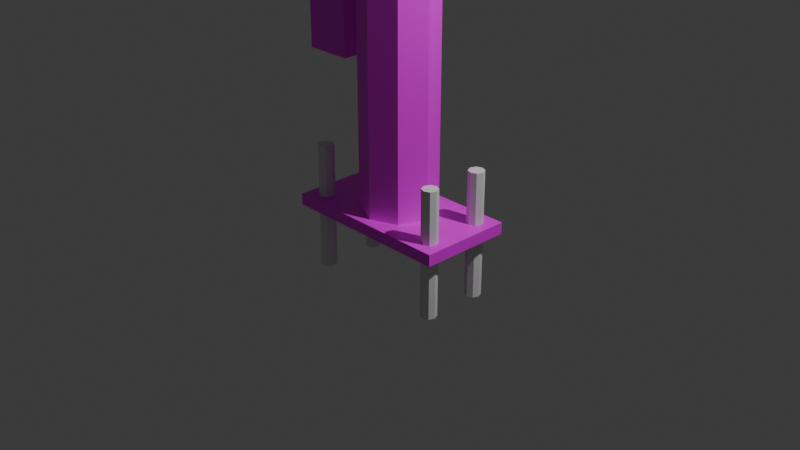 # Source: buffer.blend  (saved by Blender 4.3.34; exported with 4.5.12 LTS)
import bpy
from mathutils import Matrix  # noqa: F401  (used for matrix-valued properties, if any)

bpy.ops.wm.read_factory_settings(use_empty=True)
scene = bpy.context.scene
scene.name = 'Scene'

# ---- collections
col_collection = bpy.data.collections.new('Collection'); scene.collection.children.link(col_collection)

# ---- images (referenced by path relative to the original .blend; pixels are not part of the script)
import os
ASSET_DIR = os.environ.get("B2B_ASSET_DIR", "")  # directory of the original .blend (textures are referenced by path, not embedded)
HERE = os.path.dirname(os.path.abspath(__file__))  # packed textures are extracted next to this script under _unpacked/

def load_image(name, relpath, width, height, colorspace="sRGB"):
    """Load a texture the original file referenced (path relative to the .blend, or extracted next to this script)."""
    p = next((c for c in (os.path.join(HERE, relpath), os.path.join(ASSET_DIR, relpath)) if relpath and os.path.exists(c)), "")
    if p:
        img = bpy.data.images.load(p, check_existing=True)
        img.name = name
    else:  # same state as the original file: an image datablock whose file is absent (Cycles renders it pink)
        img = bpy.data.images.new(name, width, height)
        img.source = "FILE"
        img.filepath = "//" + (relpath or name)
    img.colorspace_settings.name = colorspace
    return img
img_buffer_png = load_image('buffer.png', 'buffer.png', 1024, 1024, 'sRGB')

# ---- materials (node trees are filled in below, after node groups)
mat_material = bpy.data.materials.new('Material')
mat_material.alpha_threshold = 0.0
mat_material.roughness = 0.5
mat_material.line_color = (0.0, 0.0, 0.0, 1.0)

# ---- material node trees
mat_material.use_nodes = True; mat_material.node_tree.nodes.clear()
_N = mat_material.node_tree.nodes; _L = mat_material.node_tree.links
n0 = _N.new('ShaderNodeOutputMaterial'); n0.name = 'Material Output'; n0.location = (300, 300)
n1 = _N.new('ShaderNodeBsdfPrincipled'); n1.name = 'Principled BSDF'; n1.location = (10, 300)
n1.inputs[3].default_value = 1.45
n2 = _N.new('ShaderNodeTexImage'); n2.name = 'Image Texture'; n2.location = (-280, 280)
n2.image = img_buffer_png
n2.interpolation = 'Closest'
_L.new(n1.outputs[0], n0.inputs[0])
_L.new(n2.outputs[0], n1.inputs[0])
n0.is_active_output = True

# ---- world
world_world = bpy.data.worlds.new('World'); scene.world = world_world
world_world.use_nodes = True; world_world.node_tree.nodes.clear()
_N = world_world.node_tree.nodes; _L = world_world.node_tree.links
n0 = _N.new('ShaderNodeOutputWorld'); n0.name = 'World Output'; n0.location = (300, 300)
n1 = _N.new('ShaderNodeBackground'); n1.name = 'Background'; n1.location = (10, 300)
n1.inputs[0].default_value = (0.05088, 0.05088, 0.05088, 1.0)
_L.new(n1.outputs[0], n0.inputs[0])
n0.is_active_output = True
world_world.color = (0.05088, 0.05088, 0.05088)
world_world.sun_shadow_jitter_overblur = 0.0

# ---- cameras
cam_camera = bpy.data.cameras.new('Camera')
cam_camera.clip_end = 100.0
cam_camera.ortho_scale = 7.314

# ---- lights
light_light = bpy.data.lights.new('Light', 'POINT')
light_light.energy = 1000.0
light_light.shadow_soft_size = 0.1

# ---- meshes
me_cube_001 = bpy.data.meshes.new('Cube.001')
me_cube_001.from_pydata([(-0.9375, -0.5, 0.0), (-0.9375, -0.5, 0.125), (-0.9375, 0.5, 0.0), (-0.9375, 0.5, 0.125), (0.9375, -0.5, 0.0), (0.9375, -0.5, 0.125), (0.9375, 0.5, 0.0), (0.9375, 0.5, 0.125), (-0.6898, 0.3727, 0.0), (0.6648, -0.3125, 0.0), (0.6898, -0.2523, 0.0), (0.6898, 0.2523, 0.0), (0.6898, 0.3727, 0.0), (0.6648, 0.3125, 0.0), (0.8102, -0.2523, 0.0), (0.75, 0.2273, 0.0), (0.75, -0.2273, 0.0), (0.8102, 0.2523, 0.0), (0.8352, 0.3125, 0.0), (0.8352, -0.3125, 0.0), (0.8102, 0.3727, 0.0), (0.75, -0.3977, 0.0), (0.8102, -0.3727, 0.0), (0.75, 0.3977, 0.0), (-0.8352, -0.3125, 0.0), (-0.8352, 0.3125, 0.0), (-0.8102, -0.3727, 0.0), (-0.8102, 0.2523, 0.0), (-0.8102, -0.2523, 0.0), (-0.75, -0.2273, 0.0), (-0.75, 0.2273, 0.0), (-0.75, -0.3977, 0.0), (-0.8102, 0.3727, 0.0), (-0.6898, -0.3727, 0.0), (-0.6898, -0.2523, 0.0), (-0.6898, 0.2523, 0.0), (-0.6648, 0.3125, 0.0), (0.6898, -0.3727, 0.0), (-0.6648, -0.3125, 0.0), (-0.75, 0.3977, 0.0), (-0.8352, -0.3125, 0.125), (-0.8352, 0.3125, 0.125), (-0.8102, -0.3727, 0.125), (-0.75, -0.2273, 0.125), (-0.75, 0.2273, 0.125), (-0.8102, 0.2523, 0.125), (-0.8102, -0.2523, 0.125), (-0.75, -0.3977, 0.125), (-0.8102, 0.3727, 0.125), (-0.6898, -0.2523, 0.125), (-0.6898, 0.2523, 0.125), (-0.6648, 0.3125, 0.125), (0.6898, 0.3727, 0.125), (-0.6648, -0.3125, 0.125), (-0.6898, 0.3727, 0.125), (-0.75, 0.3977, 0.125), (-0.6898, -0.3727, 0.125), (0.6648, -0.3125, 0.125), (0.6648, 0.3125, 0.125), (0.6898, 0.2523, 0.125), (0.6898, -0.3727, 0.125), (0.6898, -0.2523, 0.125), (0.75, 0.2273, 0.125), (0.75, -0.2273, 0.125), (0.8102, -0.2523, 0.125), (0.8102, 0.2523, 0.125), (0.8352, 0.3125, 0.125), (0.8352, -0.3125, 0.125), (0.8102, 0.3727, 0.125), (0.75, -0.3977, 0.125), (0.8102, -0.3727, 0.125), (0.75, 0.3977, 0.125)], [], [(0, 1, 3, 2), (2, 3, 7, 6), (6, 7, 5, 4), (4, 5, 1, 0), (20, 6, 4, 22, 19, 14, 16, 15, 17, 18), (26, 0, 2, 32, 25, 27, 30, 29, 28, 24), (32, 2, 6, 20, 23, 12, 13, 11, 15, 16, 10, 9, 37, 21, 22, 4, 0, 26, 31, 33, 38, 34, 29, 30, 35, 36, 8, 39), (3, 1, 42, 40, 46, 43, 44, 45, 41, 48), (5, 7, 68, 66, 65, 62, 63, 64, 67, 70), (68, 7, 3, 48, 55, 54, 51, 50, 44, 43, 49, 53, 56, 47, 42, 1, 5, 70, 69, 60, 57, 61, 63, 62, 59, 58, 52, 71), (43, 29, 34, 49), (34, 38, 53, 49), (38, 33, 56, 53), (33, 31, 47, 56), (31, 26, 42, 47), (42, 26, 24, 40), (40, 24, 28, 46), (46, 28, 29, 43), (61, 10, 16, 63), (57, 9, 10, 61), (60, 37, 9, 57), (21, 37, 60, 69), (22, 21, 69, 70), (19, 22, 70, 67), (14, 19, 67, 64), (63, 16, 14, 64), (35, 30, 44, 50), (36, 35, 50, 51), (8, 36, 51, 54), (55, 39, 8, 54), (48, 32, 39, 55), (41, 25, 32, 48), (45, 27, 25, 41), (30, 27, 45, 44), (15, 11, 59, 62), (59, 11, 13, 58), (58, 13, 12, 52), (52, 12, 23, 71), (71, 23, 20, 68), (20, 18, 66, 68), (18, 17, 65, 66), (17, 15, 62, 65)])
_uv = me_cube_001.uv_layers.new(name='UVMap')
_uv.uv.foreach_set('vector', [0.5299, 0.4352, 0.502, 0.4352, 0.502, 0.2231, 0.5299, 0.2231, 0.502, 0.3977, 0.4741, 0.3977, 0.4741, -3.284e-08, 0.502, -3.073e-08, 0.5299, 0.2231, 0.502, 0.2231, 0.502, -1.743e-08, 0.5299, -1.533e-08, 0.4741, 0.4183, 0.4462, 0.4183, 0.4462, -2.164e-08, 0.4741, -1.954e-08, 0.1947, 0.3899, 0.2231, 0.4183, -9.41e-09, 0.4183, 0.02839, 0.3899, 0.04183, 0.3955, 0.05527, 0.3899, 0.06084, 0.3765, 0.1623, 0.3765, 0.1678, 0.3899, 0.1813, 0.3955, 0.02839, 0.02839, 2.217e-08, -1.544e-08, 0.2231, 1.406e-09, 0.1947, 0.02839, 0.1813, 0.02283, 0.1678, 0.02839, 0.1623, 0.04183, 0.06084, 0.04183, 0.05527, 0.02839, 0.04183, 0.02283, 0.1947, 0.02839, 0.2231, 1.406e-09, 0.2231, 0.4183, 0.1947, 0.3899, 0.2003, 0.3765, 0.1947, 0.363, 0.1813, 0.3575, 0.1678, 0.363, 0.1623, 0.3765, 0.06084, 0.3765, 0.05527, 0.363, 0.04183, 0.3575, 0.02839, 0.363, 0.02283, 0.3765, 0.02839, 0.3899, -9.41e-09, 0.4183, 2.217e-08, -1.544e-08, 0.02839, 0.02839, 0.02283, 0.04183, 0.02839, 0.05527, 0.04183, 0.06084, 0.05527, 0.05527, 0.06084, 0.04183, 0.1623, 0.04183, 0.1678, 0.05527, 0.1813, 0.06084, 0.1947, 0.05527, 0.2003, 0.04183, 0.4462, 0.4183, 0.2231, 0.4183, 0.2515, 0.3899, 0.2649, 0.3955, 0.2784, 0.3899, 0.2839, 0.3765, 0.3854, 0.3765, 0.3909, 0.3899, 0.4044, 0.3955, 0.4178, 0.3899, 0.2231, -1.189e-08, 0.4462, 4.952e-09, 0.4178, 0.02839, 0.4044, 0.02283, 0.3909, 0.02839, 0.3854, 0.04183, 0.2839, 0.04183, 0.2784, 0.02839, 0.2649, 0.02283, 0.2515, 0.02839, 0.4178, 0.02839, 0.4462, 4.952e-09, 0.4462, 0.4183, 0.4178, 0.3899, 0.4234, 0.3765, 0.4178, 0.363, 0.4044, 0.3575, 0.3909, 0.363, 0.3854, 0.3765, 0.2839, 0.3765, 0.2784, 0.363, 0.2649, 0.3575, 0.2515, 0.363, 0.2459, 0.3765, 0.2515, 0.3899, 0.2231, 0.4183, 0.2231, -1.189e-08, 0.2515, 0.02839, 0.2459, 0.04183, 0.2515, 0.05527, 0.2649, 0.06084, 0.2784, 0.05527, 0.2839, 0.04183, 0.3854, 0.04183, 0.3909, 0.05527, 0.4044, 0.06084, 0.4178, 0.05527, 0.4234, 0.04183, 0.01344, 0.4183, 0.01344, 0.4462, -4.424e-09, 0.4462, -4.424e-09, 0.4183, 0.3173, 0.4462, 0.3062, 0.4462, 0.3062, 0.4183, 0.3173, 0.4183, 0.3062, 0.4462, 0.2917, 0.4462, 0.2917, 0.4183, 0.3062, 0.4183, 0.3428, 0.4462, 0.3318, 0.4462, 0.3318, 0.4183, 0.3428, 0.4183, 0.3318, 0.4462, 0.3173, 0.4462, 0.3173, 0.4183, 0.3318, 0.4183, 0.05376, 0.4183, 0.05376, 0.4462, 0.04032, 0.4462, 0.04032, 0.4183, 0.04032, 0.4183, 0.04032, 0.4462, 0.02688, 0.4462, 0.02688, 0.4183, 0.02688, 0.4183, 0.02688, 0.4462, 0.01344, 0.4462, 0.01344, 0.4183, 0.08064, 0.4183, 0.08064, 0.4462, 0.0672, 0.4462, 0.0672, 0.4183, 0.09408, 0.4183, 0.09408, 0.4462, 0.08064, 0.4462, 0.08064, 0.4183, 0.1075, 0.4183, 0.1075, 0.4462, 0.09408, 0.4462, 0.09408, 0.4183, 0.3573, 0.4462, 0.3428, 0.4462, 0.3428, 0.4183, 0.3573, 0.4183, 0.3684, 0.4462, 0.3573, 0.4462, 0.3573, 0.4183, 0.3684, 0.4183, 0.2295, 0.4462, 0.215, 0.4462, 0.215, 0.4183, 0.2295, 0.4183, 0.2406, 0.4462, 0.2295, 0.4462, 0.2295, 0.4183, 0.2406, 0.4183, 0.0672, 0.4183, 0.0672, 0.4462, 0.05376, 0.4462, 0.05376, 0.4183, 0.3939, 0.4462, 0.3829, 0.4462, 0.3829, 0.4183, 0.3939, 0.4183, 0.2551, 0.4462, 0.2406, 0.4462, 0.2406, 0.4183, 0.2551, 0.4183, 0.2661, 0.4462, 0.2551, 0.4462, 0.2551, 0.4183, 0.2661, 0.4183, 0.121, 0.4183, 0.121, 0.4462, 0.1075, 0.4462, 0.1075, 0.4183, 0.1344, 0.4183, 0.1344, 0.4462, 0.121, 0.4462, 0.121, 0.4183, 0.1478, 0.4183, 0.1478, 0.4462, 0.1344, 0.4462, 0.1344, 0.4183, 0.1613, 0.4183, 0.1613, 0.4462, 0.1478, 0.4462, 0.1478, 0.4183, 0.3829, 0.4462, 0.3684, 0.4462, 0.3684, 0.4183, 0.3829, 0.4183, 0.4084, 0.4462, 0.3939, 0.4462, 0.3939, 0.4183, 0.4084, 0.4183, 0.1882, 0.4183, 0.1882, 0.4462, 0.1747, 0.4462, 0.1747, 0.4183, 0.1747, 0.4183, 0.1747, 0.4462, 0.1613, 0.4462, 0.1613, 0.4183, 0.215, 0.4183, 0.215, 0.4462, 0.2016, 0.4462, 0.2016, 0.4183, 0.2016, 0.4183, 0.2016, 0.4462, 0.1882, 0.4462, 0.1882, 0.4183, 0.2917, 0.4462, 0.2806, 0.4462, 0.2806, 0.4183, 0.2917, 0.4183, 0.2806, 0.4462, 0.2661, 0.4462, 0.2661, 0.4183, 0.2806, 0.4183, 0.4195, 0.4462, 0.4084, 0.4462, 0.4084, 0.4183, 0.4195, 0.4183])
me_cube_001.materials.append(mat_material)
me_cube_001.update()
me_circle = bpy.data.meshes.new('Circle')
me_circle.from_pydata([(0.0, 0.5, 0.0), (-0.3536, 0.3536, 0.0), (-0.5, 0.0, 0.0), (-0.3536, -0.3536, 0.0), (0.0, -0.5, 0.0), (0.3536, -0.3536, 0.0), (0.5, 0.0, 0.0), (0.3536, 0.3536, 0.0), (0.0, 0.5, 4.219), (-0.3536, 0.3536, 4.219), (-0.5, 0.0, 4.219), (-0.3536, -0.3536, 4.219), (0.0, -0.5, 4.219), (0.3536, -0.3536, 4.219), (0.5, 0.0, 4.219), (0.3536, 0.3536, 4.219), (0.0, 0.5, 4.375), (-0.3536, 0.3536, 4.375), (-0.5, 0.0, 4.375), (-0.3536, -0.3536, 4.375), (0.0, -0.5, 4.375), (0.3536, -0.3536, 4.375), (0.5, 0.0, 4.375), (0.3536, 0.3536, 4.375), (-0.4419, 0.4419, 4.219), (0.0, 0.625, 4.219), (-0.625, 0.0, 4.219), (-0.4419, -0.4419, 4.219), (0.0, -0.625, 4.219), (0.4419, -0.4419, 4.219), (0.625, 0.0, 4.219), (0.4419, 0.4419, 4.219), (-0.4419, 0.4419, 4.375), (0.0, 0.625, 4.375), (-0.625, 0.0, 4.375), (-0.4419, -0.4419, 4.375), (0.0, -0.625, 4.375), (0.4419, -0.4419, 4.375), (0.625, 0.0, 4.375), (0.4419, 0.4419, 4.375), (0.0, 0.5, 4.844), (-0.3536, 0.3536, 4.844), (-0.5, 0.0, 4.844), (-0.3536, -0.3536, 4.844), (0.0, -0.5, 4.844), (0.3536, -0.3536, 4.844), (0.5, 0.0, 4.844), (0.3536, 0.3536, 4.844)], [], [(6, 14, 13, 5), (4, 12, 11, 3), (2, 10, 9, 1), (7, 15, 14, 6), (5, 13, 12, 4), (3, 11, 10, 2), (1, 9, 8, 0), (0, 8, 15, 7), (22, 38, 39, 23), (8, 25, 31, 15), (21, 37, 38, 22), (15, 31, 30, 14), (20, 36, 37, 21), (14, 30, 29, 13), (19, 35, 36, 20), (13, 29, 28, 12), (31, 39, 38, 30), (29, 37, 36, 28), (27, 35, 34, 26), (24, 32, 33, 25), (25, 33, 39, 31), (30, 38, 37, 29), (28, 36, 35, 27), (26, 34, 32, 24), (9, 24, 25, 8), (23, 39, 33, 16), (10, 26, 24, 9), (16, 33, 32, 17), (11, 27, 26, 10), (17, 32, 34, 18), (12, 28, 27, 11), (18, 34, 35, 19), (23, 47, 46, 22), (21, 45, 44, 20), (19, 43, 42, 18), (17, 41, 40, 16), (16, 40, 47, 23), (22, 46, 45, 21), (20, 44, 43, 19), (18, 42, 41, 17), (42, 40, 41), (40, 46, 47), (46, 44, 45), (44, 42, 43), (46, 40, 42, 44)])
_uv = me_circle.uv_layers.new(name='UVMap')
_uv.uv.foreach_set('vector', [0.264, 0.6028, 0.264, 0.0, 0.3187, 0.0, 0.3187, 0.6028, 0.03867, 0.6028, 0.03867, 0.0, 0.09335, 0.0, 0.09335, 0.6028, 0.3187, 0.6028, 0.3187, 0.0, 0.3734, 0.0, 0.3734, 0.6028, 0.2254, 0.6028, 0.2254, 0.0, 0.264, 0.0, 0.264, 0.6028, 0.0, 0.6028, 0.0, 0.0, 0.03867, 0.0, 0.03867, 0.6028, 0.09335, 0.6028, 0.09335, 0.0, 0.132, 0.0, 0.132, 0.6028, 0.132, 0.6028, 0.132, 0.0, 0.1707, 0.0, 0.1707, 0.6028, 0.1707, 0.6028, 0.1707, 0.0, 0.2254, 0.0, 0.2254, 0.6028, 0.5342, 0.08931, 0.552, 0.08931, 0.5259, 0.1525, 0.5132, 0.1398, 0.4627, 0.3394, 0.4627, 0.3572, 0.3996, 0.3311, 0.4122, 0.3185, 0.5132, 0.03879, 0.5259, 0.02616, 0.552, 0.08931, 0.5342, 0.08931, 0.4122, 0.3185, 0.3996, 0.3311, 0.3734, 0.2679, 0.3913, 0.2679, 0.4627, 0.01786, 0.4627, 0.0, 0.5259, 0.02616, 0.5132, 0.03879, 0.3913, 0.2679, 0.3734, 0.2679, 0.3996, 0.2048, 0.4122, 0.2174, 0.4122, 0.03879, 0.3996, 0.02616, 0.4627, 0.0, 0.4627, 0.01786, 0.4122, 0.2174, 0.3996, 0.2048, 0.4627, 0.1786, 0.4627, 0.1965, 0.5744, 0.1804, 0.552, 0.1804, 0.552, 0.132, 0.5744, 0.132, 0.5947, 0.5223, 0.5724, 0.5223, 0.5724, 0.4739, 0.5947, 0.4739, 0.5947, 0.4056, 0.5724, 0.4056, 0.5724, 0.3572, 0.5947, 0.3572, 0.5744, 0.297, 0.552, 0.297, 0.552, 0.2487, 0.5744, 0.2487, 0.5744, 0.2487, 0.552, 0.2487, 0.552, 0.1804, 0.5744, 0.1804, 0.5051, 0.5576, 0.4828, 0.5576, 0.4828, 0.4893, 0.5051, 0.4893, 0.5947, 0.4739, 0.5724, 0.4739, 0.5724, 0.4056, 0.5947, 0.4056, 0.5274, 0.5576, 0.5051, 0.5576, 0.5051, 0.4893, 0.5274, 0.4893, 0.5132, 0.3185, 0.5259, 0.3311, 0.4627, 0.3572, 0.4627, 0.3394, 0.5132, 0.1398, 0.5259, 0.1525, 0.4627, 0.1786, 0.4627, 0.1608, 0.5342, 0.2679, 0.552, 0.2679, 0.5259, 0.3311, 0.5132, 0.3185, 0.4627, 0.1608, 0.4627, 0.1786, 0.3996, 0.1525, 0.4122, 0.1398, 0.5132, 0.2174, 0.5259, 0.2048, 0.552, 0.2679, 0.5342, 0.2679, 0.4122, 0.1398, 0.3996, 0.1525, 0.3734, 0.08931, 0.3913, 0.08931, 0.4627, 0.1965, 0.4627, 0.1786, 0.5259, 0.2048, 0.5132, 0.2174, 0.3913, 0.08931, 0.3734, 0.08931, 0.3996, 0.02616, 0.4122, 0.03879, 0.5724, 0.3959, 0.5054, 0.3959, 0.5054, 0.3572, 0.5724, 0.3572, 0.619, 0.132, 0.552, 0.132, 0.552, 0.09335, 0.619, 0.09335, 0.619, 0.03867, 0.552, 0.03867, 0.552, 3.349e-09, 0.619, 8.406e-09, 0.5724, 0.4893, 0.5054, 0.4893, 0.5054, 0.4506, 0.5724, 0.4506, 0.5724, 0.4506, 0.5054, 0.4506, 0.5054, 0.3959, 0.5724, 0.3959, 0.3734, 0.5562, 0.3734, 0.4893, 0.4281, 0.4893, 0.4281, 0.5562, 0.619, 0.09335, 0.552, 0.09335, 0.552, 0.03867, 0.619, 0.03867, 0.4281, 0.5562, 0.4281, 0.4893, 0.4828, 0.4893, 0.4828, 0.5562, 0.4121, 0.3572, 0.3734, 0.4506, 0.3734, 0.3959, 0.3734, 0.4506, 0.4668, 0.4893, 0.4121, 0.4893, 0.4668, 0.4893, 0.5054, 0.3959, 0.5054, 0.4506, 0.5054, 0.3959, 0.4121, 0.3572, 0.4668, 0.3572, 0.4668, 0.4893, 0.3734, 0.4506, 0.4121, 0.3572, 0.5054, 0.3959])
me_circle.materials.append(mat_material)
me_circle.update()
me_circle_001 = bpy.data.meshes.new('Circle.001')
me_circle_001.from_pydata([(0.0, 0.3125, 4.844), (-0.221, 0.221, 4.844), (-0.3125, 0.0, 4.844), (-0.221, -0.221, 4.844), (0.0, -0.3125, 4.844), (0.221, -0.221, 4.844), (0.3125, 0.0, 4.844), (0.221, 0.221, 4.844), (0.0, 0.3125, 9.844), (-0.221, 0.221, 9.844), (-0.3125, 0.0, 9.844), (-0.221, -0.221, 9.844), (0.0, -0.3125, 9.844), (0.221, -0.221, 9.844), (0.3125, 0.0, 9.844), (0.221, 0.221, 9.844), (1.164e-09, 0.4688, 10.16), (-0.3315, 0.3315, 10.16), (-0.4688, 0.0, 10.16), (-0.3315, -0.3315, 10.16), (1.164e-09, -0.4688, 10.16), (0.3315, -0.3315, 10.16), (0.4688, 0.0, 10.16), (0.3315, 0.3315, 10.16), (-0.4861, 0.4861, 9.844), (0.0, 0.6875, 9.844), (-0.6875, 0.0, 9.844), (-0.4861, -0.4861, 9.844), (0.0, -0.6875, 9.844), (0.4861, -0.4861, 9.844), (0.6875, 0.0, 9.844), (0.4861, 0.4861, 9.844), (-0.4861, 0.4861, 10.16), (0.0, 0.6875, 10.16), (-0.6875, 0.0, 10.16), (-0.4861, -0.4861, 10.16), (0.0, -0.6875, 10.16), (0.4861, -0.4861, 10.16), (0.6875, 0.0, 10.16), (0.4861, 0.4861, 10.16), (1.164e-09, 0.4688, 10.31), (-0.3315, 0.3315, 10.31), (-0.4688, 0.0, 10.31), (-0.3315, -0.3315, 10.31), (1.164e-09, -0.4688, 10.31), (0.3315, -0.3315, 10.31), (0.4688, 0.0, 10.31), (0.3315, 0.3315, 10.31)], [], [(0, 8, 15, 7), (6, 14, 13, 5), (4, 12, 11, 3), (2, 10, 9, 1), (7, 15, 14, 6), (5, 13, 12, 4), (3, 11, 10, 2), (1, 9, 8, 0), (16, 33, 32, 17), (10, 26, 24, 9), (23, 39, 33, 16), (9, 24, 25, 8), (22, 38, 39, 23), (8, 25, 31, 15), (21, 37, 38, 22), (15, 31, 30, 14), (29, 37, 36, 28), (27, 35, 34, 26), (24, 32, 33, 25), (25, 33, 39, 31), (30, 38, 37, 29), (28, 36, 35, 27), (26, 34, 32, 24), (31, 39, 38, 30), (11, 27, 26, 10), (17, 32, 34, 18), (12, 28, 27, 11), (18, 34, 35, 19), (13, 29, 28, 12), (19, 35, 36, 20), (14, 30, 29, 13), (20, 36, 37, 21), (22, 23, 47, 46), (20, 21, 45, 44), (18, 19, 43, 42), (16, 17, 41, 40), (23, 16, 40, 47), (21, 22, 46, 45), (19, 20, 44, 43), (17, 18, 42, 41), (40, 41, 42), (42, 43, 44), (44, 45, 46), (46, 47, 40), (44, 46, 40, 42)])
_uv = me_circle_001.uv_layers.new(name='UVMap')
_uv.uv.foreach_set('vector', [0.2812, 0.9688, 0.2812, 0.9844, 0.25, 0.9844, 0.25, 0.9688, 0.2188, 0.9688, 0.2188, 0.9844, 0.1719, 0.9844, 0.1719, 0.9688, 0.1406, 0.9688, 0.1406, 0.9844, 0.1094, 0.9844, 0.1094, 0.9688, 0.07812, 0.9688, 0.07812, 0.9844, 0.03125, 0.9844, 0.03125, 0.9688, 0.25, 0.9688, 0.25, 0.9844, 0.2188, 0.9844, 0.2188, 0.9688, 0.1719, 0.9688, 0.1719, 0.9844, 0.1406, 0.9844, 0.1406, 0.9688, 0.1094, 0.9688, 0.1094, 0.9844, 0.07812, 0.9844, 0.07812, 0.9688, 0.03125, 0.9688, 0.03125, 0.9844, 0.0, 0.9844, 0.0, 0.9688, 0.01562, 0.9844, 0.03125, 0.9844, 0.03125, 1.0, 0.01562, 1.0, 0.01562, 0.9844, 0.03125, 0.9844, 0.03125, 1.0, 0.01562, 1.0, 0.01562, 0.9844, 0.03125, 0.9844, 0.03125, 1.0, 0.01562, 1.0, 0.01562, 0.9844, 0.03125, 0.9844, 0.03125, 1.0, 0.01562, 1.0, 0.01562, 0.9844, 0.03125, 0.9844, 0.03125, 1.0, 0.01562, 1.0, 0.01562, 0.9844, 0.03125, 0.9844, 0.03125, 1.0, 0.01562, 1.0, 0.01562, 0.9844, 0.03125, 0.9844, 0.03125, 1.0, 0.01562, 1.0, 0.01562, 0.9844, 0.03125, 0.9844, 0.03125, 1.0, 0.01562, 1.0, 0.01562, 0.9844, 0.03125, 0.9844, 0.03125, 1.0, 0.01562, 1.0, 0.01562, 0.9844, 0.03125, 0.9844, 0.03125, 1.0, 0.01562, 1.0, 0.01562, 0.9844, 0.03125, 0.9844, 0.03125, 1.0, 0.01562, 1.0, 0.01562, 0.9844, 0.03125, 0.9844, 0.03125, 1.0, 0.01562, 1.0, 0.01562, 0.9844, 0.03125, 0.9844, 0.03125, 1.0, 0.01562, 1.0, 0.01562, 0.9844, 0.03125, 0.9844, 0.03125, 1.0, 0.01562, 1.0, 0.01562, 0.9844, 0.03125, 0.9844, 0.03125, 1.0, 0.01562, 1.0, 0.01562, 0.9844, 0.03125, 0.9844, 0.03125, 1.0, 0.01562, 1.0, 0.01562, 0.9844, 0.03125, 0.9844, 0.03125, 1.0, 0.01562, 1.0, 0.01562, 0.9844, 0.03125, 0.9844, 0.03125, 1.0, 0.01562, 1.0, 0.01562, 0.9844, 0.03125, 0.9844, 0.03125, 1.0, 0.01562, 1.0, 0.01562, 0.9844, 0.03125, 0.9844, 0.03125, 1.0, 0.01562, 1.0, 0.01562, 0.9844, 0.03125, 0.9844, 0.03125, 1.0, 0.01562, 1.0, 0.01562, 0.9844, 0.03125, 0.9844, 0.03125, 1.0, 0.01562, 1.0, 0.01562, 0.9844, 0.03125, 0.9844, 0.03125, 1.0, 0.01562, 1.0, 0.01562, 0.9844, 0.03125, 0.9844, 0.03125, 1.0, 0.01562, 1.0, 0.01562, 0.9844, 0.03125, 0.9844, 0.03125, 1.0, 0.01562, 1.0, 0.01562, 0.9844, 0.03125, 0.9844, 0.03125, 1.0, 0.01562, 1.0, 0.01562, 0.9844, 0.03125, 0.9844, 0.03125, 1.0, 0.01562, 1.0, 0.01562, 0.9844, 0.03125, 0.9844, 0.03125, 1.0, 0.01562, 1.0, 0.01562, 0.9844, 0.03125, 0.9844, 0.03125, 1.0, 0.01562, 1.0, 0.01562, 0.9844, 0.03125, 0.9844, 0.03125, 1.0, 0.01562, 1.0, 0.01562, 0.9844, 0.03125, 0.9844, 0.03125, 1.0, 0.01562, 1.0, 0.01562, 0.9844, 0.03125, 0.9844, 0.03125, 1.0, 0.01562, 1.0, 0.01562, 0.9844, 0.03125, 0.9844, 0.03125, 1.0, 0.01562, 0.9844, 0.03125, 0.9844, 0.03125, 1.0, 0.01562, 0.9844, 0.03125, 0.9844, 0.03125, 1.0, 0.01562, 0.9844, 0.03125, 0.9844, 0.03125, 1.0, 0.01562, 0.9844, 0.03125, 0.9844, 0.03125, 1.0, 0.01562, 1.0])
me_circle_001.materials.append(mat_material)
me_circle_001.update()
me_circle_002 = bpy.data.meshes.new('Circle.002')
me_circle_002.from_pydata([(1.75, 0.25, 0.0), (1.573, 0.1768, 0.0), (1.5, 0.0, 0.0), (1.573, -0.1768, 0.0), (1.75, -0.25, 0.0), (1.927, -0.1768, 0.0), (2.0, 0.0, 0.0), (1.927, 0.1768, 0.0)], [(1, 0), (2, 1), (3, 2), (4, 3), (5, 4), (6, 5), (7, 6), (0, 7)], [])
_uv = me_circle_002.uv_layers.new(name='UVMap')
_uv.uv.foreach_set('vector', [])
me_circle_002.update()
me_cube_002 = bpy.data.meshes.new('Cube.002')
me_cube_002.from_pydata([(-0.4375, -0.25, -1.0), (-0.4375, -0.25, 0.0), (-0.4375, 0.25, -1.0), (-0.4375, 0.25, 0.0), (0.0625, -0.25, -1.0), (0.0625, -0.25, 0.0), (0.0625, 0.25, -1.0), (0.0625, 0.25, 0.0)], [], [(0, 1, 3, 2), (2, 3, 7, 6), (6, 7, 5, 4), (4, 5, 1, 0), (2, 6, 4, 0), (7, 3, 1, 5)])
_uv = me_cube_002.uv_layers.new(name='UVMap')
_uv.uv.foreach_set('vector', [0.0, 0.9844, 0.01562, 0.9844, 0.01562, 1.0, 0.0, 1.0, 0.0, 0.9844, 0.01562, 0.9844, 0.01562, 1.0, 0.0, 1.0, 0.0, 0.9844, 0.01562, 0.9844, 0.01562, 1.0, 0.0, 1.0, 0.0, 0.9844, 0.01562, 0.9844, 0.01562, 1.0, 0.0, 1.0, 0.0, 0.9844, 0.01562, 0.9844, 0.01562, 1.0, 0.0, 1.0, 0.0, 0.9844, 0.01562, 0.9844, 0.01562, 1.0, 0.0, 1.0])
me_cube_002.materials.append(mat_material)
me_cube_002.update()
me_circle_003 = bpy.data.meshes.new('Circle.003')
me_circle_003.from_pydata([(0.0, 0.25, 0.0), (-0.1768, 0.1768, 0.0), (-0.25, 0.0, 0.0), (-0.1768, -0.1768, 0.0), (0.0, -0.25, 0.0), (0.1768, -0.1768, 0.0), (0.25, 0.0, 0.0), (0.1768, 0.1768, 0.0), (0.0, 0.25, -1.0), (-0.1768, 0.1768, -1.0), (-0.25, 0.0, -1.0), (-0.1768, -0.1768, -1.0), (0.0, -0.25, -1.0), (0.1768, -0.1768, -1.0), (0.25, 0.0, -1.0), (0.1768, 0.1768, -1.0)], [], [(7, 6, 14, 15), (5, 4, 12, 13), (3, 2, 10, 11), (1, 0, 8, 9), (0, 7, 15, 8), (6, 5, 13, 14), (4, 3, 11, 12), (2, 1, 9, 10), (0, 1, 2), (2, 3, 4), (4, 5, 6), (6, 7, 0), (4, 6, 0, 2)])
_uv = me_circle_003.uv_layers.new(name='UVMap')
_uv.uv.foreach_set('vector', [0.01562, 0.9844, 0.03125, 0.9844, 0.03125, 1.0, 0.01562, 1.0, 0.01562, 0.9844, 0.03125, 0.9844, 0.03125, 1.0, 0.01562, 1.0, 0.01562, 0.9844, 0.03125, 0.9844, 0.03125, 1.0, 0.01562, 1.0, 0.01562, 0.9844, 0.03125, 0.9844, 0.03125, 1.0, 0.01562, 1.0, 0.01562, 0.9844, 0.03125, 0.9844, 0.03125, 1.0, 0.01562, 1.0, 0.01562, 0.9844, 0.03125, 0.9844, 0.03125, 1.0, 0.01562, 1.0, 0.01562, 0.9844, 0.03125, 0.9844, 0.03125, 1.0, 0.01562, 1.0, 0.01562, 0.9844, 0.03125, 0.9844, 0.03125, 1.0, 0.01562, 1.0, 0.01562, 0.9844, 0.03125, 0.9844, 0.03125, 1.0, 0.01562, 0.9844, 0.03125, 0.9844, 0.03125, 1.0, 0.01562, 0.9844, 0.03125, 0.9844, 0.03125, 1.0, 0.01562, 0.9844, 0.03125, 0.9844, 0.03125, 1.0, 0.01562, 0.9844, 0.03125, 0.9844, 0.03125, 1.0, 0.01562, 1.0])
me_circle_003.materials.append(mat_material)
me_circle_003.update()
me_cube_003 = bpy.data.meshes.new('Cube.003')
me_cube_003.from_pydata([(-0.0625, -0.0625, -0.4375), (-0.0625, -0.0625, 0.5625), (-0.0625, 0.0625, -0.4375), (-0.0625, 0.0625, 0.5625), (0.125, -0.0625, -0.4375), (0.125, -0.0625, 0.5625), (0.125, 0.0625, -0.4375), (0.125, 0.0625, 0.5625)], [], [(2, 3, 7, 6), (4, 5, 1, 0), (2, 6, 4, 0), (7, 3, 1, 5)])
_uv = me_cube_003.uv_layers.new(name='UVMap')
_uv.uv.foreach_set('vector', [0.0, 0.9844, 0.01562, 0.9844, 0.01562, 1.0, 0.0, 1.0, 0.0, 0.9844, 0.01562, 0.9844, 0.01562, 1.0, 0.0, 1.0, 0.0, 0.9844, 0.01562, 0.9844, 0.01562, 1.0, 0.0, 1.0, 0.0, 0.9844, 0.01562, 0.9844, 0.01562, 1.0, 0.0, 1.0])
me_cube_003.materials.append(mat_material)
me_cube_003.update()
me_circle_004 = bpy.data.meshes.new('Circle.004')
me_circle_004.from_pydata([(0.0, 0.0625, 0.0), (-0.0625, 0.0, 0.0), (0.0, -0.0625, 0.0), (0.0625, 0.0, 0.0), (0.0, 0.0625, 4.375), (-0.0625, 0.0, 4.375), (0.0, -0.0625, 4.375), (0.0625, 0.0, 4.375)], [], [(2, 3, 7, 6), (0, 1, 5, 4), (3, 0, 4, 7), (1, 2, 6, 5)])
_uv = me_circle_004.uv_layers.new(name='UVMap')
_uv.uv.foreach_set('vector', [0.01562, 0.9844, 0.03125, 0.9844, 0.03125, 1.0, 0.01562, 1.0, 0.01562, 0.9844, 0.03125, 0.9844, 0.03125, 1.0, 0.01562, 1.0, 0.01562, 0.9844, 0.03125, 0.9844, 0.03125, 1.0, 0.01562, 1.0, 0.01562, 0.9844, 0.03125, 0.9844, 0.03125, 1.0, 0.01562, 1.0])
me_circle_004.materials.append(mat_material)
me_circle_004.update()
me_plane_001 = bpy.data.meshes.new('Plane.001')
me_plane_001.from_pydata([(-0.125, -0.125, 0.0), (0.25, -0.125, 0.0), (-0.125, 0.125, 0.0), (0.25, 0.125, 0.0), (-0.125, -0.125, 0.0), (0.25, -0.125, 0.0), (-0.125, 0.125, 0.0), (0.25, 0.125, 0.0)], [], [(0, 1, 3, 2), (4, 6, 7, 5)])
_uv = me_plane_001.uv_layers.new(name='UVMap')
_uv.uv.foreach_set('vector', [0.01562, 0.9844, 0.03125, 0.9844, 0.03125, 1.0, 0.01562, 1.0, 0.01562, 0.9844, 0.01562, 1.0, 0.03125, 1.0, 0.03125, 0.9844])
me_plane_001.materials.append(mat_material)
me_plane_001.update()
me_cylinder = bpy.data.meshes.new('Cylinder')
me_cylinder.from_pydata([(-0.75, -0.2273, -0.6815), (-0.75, -0.2273, 0.6815), (-0.6898, -0.2523, -0.6815), (-0.6898, -0.2523, 0.6815), (-0.6648, -0.3125, -0.6815), (-0.6648, -0.3125, 0.6815), (-0.6898, -0.3727, -0.6815), (-0.6898, -0.3727, 0.6815), (-0.75, -0.3977, -0.6815), (-0.75, -0.3977, 0.6815), (-0.8102, -0.3727, -0.6815), (-0.8102, -0.3727, 0.6815), (-0.8352, -0.3125, -0.6815), (-0.8352, -0.3125, 0.6815), (-0.8102, -0.2523, -0.6815), (-0.8102, -0.2523, 0.6815)], [], [(0, 1, 3, 2), (2, 3, 5, 4), (4, 5, 7, 6), (6, 7, 9, 8), (8, 9, 11, 10), (10, 11, 13, 12), (3, 1, 15, 13, 11, 9, 7, 5), (12, 13, 15, 14), (14, 15, 1, 0), (0, 2, 4, 6, 8, 10, 12, 14)])
_uv = me_cylinder.uv_layers.new(name='UVMap')
_uv.uv.foreach_set('vector', [1.0, 0.5, 1.0, 1.0, 0.875, 1.0, 0.875, 0.5, 0.875, 0.5, 0.875, 1.0, 0.75, 1.0, 0.75, 0.5, 0.75, 0.5, 0.75, 1.0, 0.625, 1.0, 0.625, 0.5, 0.625, 0.5, 0.625, 1.0, 0.5, 1.0, 0.5, 0.5, 0.5, 0.5, 0.5, 1.0, 0.375, 1.0, 0.375, 0.5, 0.375, 0.5, 0.375, 1.0, 0.25, 1.0, 0.25, 0.5, 0.4197, 0.4197, 0.25, 0.49, 0.08029, 0.4197, 0.01, 0.25, 0.08029, 0.08029, 0.25, 0.01, 0.4197, 0.08029, 0.49, 0.25, 0.25, 0.5, 0.25, 1.0, 0.125, 1.0, 0.125, 0.5, 0.125, 0.5, 0.125, 1.0, 0.0, 1.0, 0.0, 0.5, 0.75, 0.49, 0.9197, 0.4197, 0.99, 0.25, 0.9197, 0.08029, 0.75, 0.01, 0.5803, 0.08029, 0.51, 0.25, 0.5803, 0.4197])
me_cylinder.update()

# ---- objects
ob_light = bpy.data.objects.new('Light', light_light)
ob_camera = bpy.data.objects.new('Camera', cam_camera)
ob_cube = bpy.data.objects.new('Cube', me_cube_001)
ob_circle = bpy.data.objects.new('Circle', me_circle)
ob_circle_001 = bpy.data.objects.new('Circle.001', me_circle_001)
ob_circle_002 = bpy.data.objects.new('Circle.002', me_circle_002)
ob_cube_001 = bpy.data.objects.new('Cube.001', me_cube_002)
ob_circle_003 = bpy.data.objects.new('Circle.003', me_circle_003)
ob_cube_002 = bpy.data.objects.new('Cube.002', me_cube_003)
ob_circle_004 = bpy.data.objects.new('Circle.004', me_circle_004)
ob_plane_001 = bpy.data.objects.new('Plane.001', me_plane_001)
ob_cylinder = bpy.data.objects.new('Cylinder', me_cylinder)

# ---- transforms, parenting, visibility, modifiers, constraints
ob_light.location = (4.076, 1.005, 5.904)
ob_light.rotation_euler = (0.6503, 0.05522, 1.866)
ob_light.lock_rotations_4d = False
ob_light.empty_display_type = 'ARROWS'
ob_light.color = (0.0, 0.0, 0.0, 0.0)
ob_light.lineart.crease_threshold = 0.0
ob_camera.location = (7.359, -6.926, 4.958)
ob_camera.rotation_euler = (1.109, 0.0, 0.8149)
ob_camera.lock_rotations_4d = False
ob_camera.empty_display_type = 'ARROWS'
ob_camera.color = (0.0, 0.0, 0.0, 0.0)
ob_camera.display_type = 'WIRE'
ob_camera.lineart.crease_threshold = 0.0
ob_cube.location = (0.0, 0.0, 0.0)
ob_circle.location = (0.0, 0.0, 0.125)
ob_circle.scale = (0.8, 0.8, 0.8)
ob_circle_001.location = (0.0, 0.0, 0.125)
ob_circle_001.scale = (0.8, 0.8, 0.8)
ob_circle_002.location = (0.0, 0.0, 3.625)
ob_circle_002.rotation_euler = (-1.571, -0.0, 0.0)
ob_circle_002.scale = (0.25, 0.25, 0.25)
_m = ob_circle_002.modifiers.new('Screw', 'SCREW')
_m.steps = 8
_m.render_steps = 8
_m.iterations = 9
_m.axis = 'Y'
_m.screw_offset = -1.95
_m.use_smooth_shade = False
ob_cube_001.location = (-0.5625, 0.0, 2.625)
ob_circle_003.location = (-0.75, 0.0, 3.625)
ob_cube_002.location = (-0.4375, 0.0, 2.062)
ob_circle_004.location = (-0.75, 0.0, 3.625)
ob_plane_001.location = (-0.75, 0.0, 8.0)
ob_cylinder.location = (0.0, 0.0, 0.0)
_m = ob_cylinder.modifiers.new('Mirror', 'MIRROR')
_m.use_axis = (True, True, False)

# ---- collection membership
col_collection.objects.link(ob_light)
col_collection.objects.link(ob_camera)
col_collection.objects.link(ob_cube)
col_collection.objects.link(ob_circle)
col_collection.objects.link(ob_circle_001)
col_collection.objects.link(ob_circle_002)
col_collection.objects.link(ob_cube_001)
col_collection.objects.link(ob_circle_003)
col_collection.objects.link(ob_cube_002)
col_collection.objects.link(ob_circle_004)
col_collection.objects.link(ob_plane_001)
col_collection.objects.link(ob_cylinder)

# ---- scene / render settings (as saved in the file)
scene.camera = ob_camera
scene.frame_start = 1; scene.frame_end = 250; scene.frame_set(1)
scene.render.engine = 'BLENDER_EEVEE_NEXT'
bpy.context.view_layer.update()
